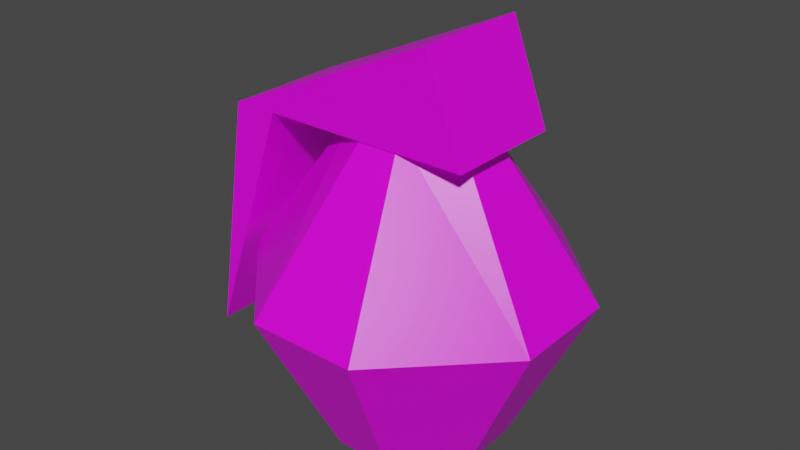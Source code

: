 # Source: grenade.blend  (saved by Blender 2.91.10; exported with 4.5.12 LTS)
import bpy
from mathutils import Matrix  # noqa: F401  (used for matrix-valued properties, if any)

bpy.ops.wm.read_factory_settings(use_empty=True)
scene = bpy.context.scene
scene.name = 'Scene'

# ---- collections
col_collection = bpy.data.collections.new('Collection'); scene.collection.children.link(col_collection)

# ---- images (referenced by path relative to the original .blend; pixels are not part of the script)
import os
ASSET_DIR = os.environ.get("B2B_ASSET_DIR", "")  # directory of the original .blend (textures are referenced by path, not embedded)
HERE = os.path.dirname(os.path.abspath(__file__))  # packed textures are extracted next to this script under _unpacked/

def load_image(name, relpath, width, height, colorspace="sRGB"):
    """Load a texture the original file referenced (path relative to the .blend, or extracted next to this script)."""
    p = next((c for c in (os.path.join(HERE, relpath), os.path.join(ASSET_DIR, relpath)) if relpath and os.path.exists(c)), "")
    if p:
        img = bpy.data.images.load(p, check_existing=True)
        img.name = name
    else:  # same state as the original file: an image datablock whose file is absent (Cycles renders it pink)
        img = bpy.data.images.new(name, width, height)
        img.source = "FILE"
        img.filepath = "//" + (relpath or name)
    img.colorspace_settings.name = colorspace
    return img
img_atlas_bmp = load_image('Atlas.bmp', 'Atlas.bmp', 1024, 1024, 'sRGB')

# ---- materials (node trees are filled in below, after node groups)
mat_material = bpy.data.materials.new('Material')
mat_material.alpha_threshold = 0.0
mat_material.use_transparent_shadow = False
mat_material.line_color = (0.0, 0.0, 0.0, 1.0)

# ---- material node trees
mat_material.use_nodes = True; mat_material.node_tree.nodes.clear()
_N = mat_material.node_tree.nodes; _L = mat_material.node_tree.links
n0 = _N.new('ShaderNodeOutputMaterial'); n0.name = 'Material Output'; n0.location = (300, 300)
n1 = _N.new('ShaderNodeBsdfPrincipled'); n1.name = 'Principled BSDF'; n1.location = (10, 300)
n1.distribution = 'GGX'
n1.subsurface_method = 'BURLEY'
n1.inputs[2].default_value = 0.4
n1.inputs[3].default_value = 1.45
n1.inputs[27].default_value = (0.0, 0.0, 0.0, 1.0)
n1.inputs[28].default_value = 1.0
n2 = _N.new('ShaderNodeTexImage'); n2.name = 'Image Texture'; n2.location = (-280, 280)
n2.image = img_atlas_bmp
_L.new(n1.outputs[0], n0.inputs[0])
_L.new(n2.outputs[0], n1.inputs[0])
n0.is_active_output = True

# ---- world
world_world = bpy.data.worlds.new('World'); scene.world = world_world
world_world.use_nodes = True; world_world.node_tree.nodes.clear()
_N = world_world.node_tree.nodes; _L = world_world.node_tree.links
n0 = _N.new('ShaderNodeOutputWorld'); n0.name = 'World Output'; n0.location = (300, 300)
n1 = _N.new('ShaderNodeBackground'); n1.name = 'Background'; n1.location = (10, 300)
n1.inputs[0].default_value = (0.05088, 0.05088, 0.05088, 1.0)
_L.new(n1.outputs[0], n0.inputs[0])
n0.is_active_output = True
world_world.color = (0.05088, 0.05088, 0.05088)
world_world.use_sun_shadow = False
world_world.sun_shadow_jitter_overblur = 0.0

# ---- meshes
me_cube = bpy.data.meshes.new('Cube')
me_cube.from_pydata([(0.3533, 0.1205, 1.0), (0.1068, 0.313, 1.0), (0.178, 0.5216, -1.0), (0.5216, 0.178, -1.0), (0.1068, -0.313, 1.0), (0.3533, -0.1205, 1.0), (0.5216, -0.178, -1.0), (0.178, -0.5216, -1.0), (-0.1068, 0.313, 1.0), (-0.3533, 0.1205, 1.0), (-0.5216, 0.178, -1.0), (-0.178, 0.5216, -1.0), (-0.3533, -0.1205, 1.0), (-0.1068, -0.313, 1.0), (-0.178, -0.5216, -1.0), (-0.5216, -0.178, -1.0), (1.0, 0.3412, 0.0), (0.3412, 1.0, 0.0), (-0.3412, -1.0, 0.0), (-1.0, -0.3412, 0.0), (0.3412, -1.0, 0.0), (1.0, -0.3412, 0.0), (-0.3412, 1.0, 0.0), (-1.0, 0.3412, 0.0), (-0.7625, -0.3798, 0.923), (-0.7625, 0.3798, 0.923), (0.5561, -0.3798, 0.923), (0.3201, -0.3798, 1.536), (0.5561, 0.3798, 0.923), (0.3201, 0.3798, 1.536), (-1.045, 0.3798, 0.923), (-1.045, -0.3798, 0.923), (-1.302, 0.3798, -0.6337), (-1.302, -0.3798, -0.6337)], [], [(10, 11, 2, 3, 6, 7, 14, 15), (19, 12, 9, 23), (20, 4, 13, 18), (16, 0, 5, 21), (16, 3, 2, 17), (18, 13, 12, 19), (20, 7, 6, 21), (22, 11, 10, 23), (22, 8, 1, 17), (11, 22, 17, 2), (8, 22, 23, 9), (4, 20, 21, 5), (14, 18, 19, 15), (0, 16, 17, 1), (3, 16, 21, 6), (7, 20, 18, 14), (15, 19, 23, 10), (28, 29, 27, 26), (25, 30, 29, 28), (25, 28, 26, 24), (27, 31, 24, 26), (33, 32, 25, 24), (24, 31, 33), (31, 30, 32, 33), (30, 25, 32), (29, 30, 31, 27)])
_uv = me_cube.uv_layers.new(name='UVMap')
_uv.uv.foreach_set('vector', [0.721, 0.5386, 0.721, 0.5758, 0.7017, 0.595, 0.6646, 0.595, 0.6454, 0.5758, 0.6454, 0.5386, 0.6646, 0.5194, 0.7017, 0.5194, 0.7071, 0.5837, 0.6879, 0.5571, 0.6913, 0.5516, 0.7224, 0.5626, 0.6476, 0.5736, 0.6749, 0.5543, 0.6798, 0.5571, 0.6695, 0.5892, 0.6563, 0.5344, 0.6754, 0.561, 0.672, 0.5665, 0.6409, 0.5555, 0.6604, 0.5153, 0.6866, 0.5371, 0.6796, 0.5501, 0.647, 0.5403, 0.6695, 0.5892, 0.6798, 0.5571, 0.6879, 0.5571, 0.7071, 0.5837, 0.7215, 0.5605, 0.6865, 0.5605, 0.6835, 0.5457, 0.7157, 0.5321, 0.644, 0.5608, 0.678, 0.5608, 0.681, 0.5753, 0.6496, 0.5885, 0.7157, 0.5445, 0.6883, 0.5638, 0.6836, 0.561, 0.6939, 0.529, 0.678, 0.5608, 0.644, 0.5608, 0.647, 0.5403, 0.6796, 0.5501, 0.6883, 0.5638, 0.7157, 0.5445, 0.7224, 0.5822, 0.6913, 0.5712, 0.6749, 0.5543, 0.6476, 0.5736, 0.6409, 0.5359, 0.672, 0.5469, 0.6849, 0.5715, 0.7184, 0.5816, 0.7046, 0.6072, 0.6777, 0.5849, 0.6754, 0.561, 0.6563, 0.5344, 0.6939, 0.529, 0.6836, 0.561, 0.6777, 0.5362, 0.7046, 0.5139, 0.7157, 0.5321, 0.6835, 0.5457, 0.6865, 0.5605, 0.7215, 0.5605, 0.7184, 0.5816, 0.6849, 0.5715, 0.6866, 0.5845, 0.6604, 0.6062, 0.6496, 0.5885, 0.681, 0.5753, 0.6351, 0.5167, 0.6351, 0.5181, 0.6335, 0.5181, 0.6335, 0.5167, 0.6338, 0.5169, 0.6335, 0.5168, 0.6351, 0.5167, 0.6351, 0.5174, 0.6344, 0.5167, 0.6344, 0.5184, 0.6335, 0.5184, 0.6335, 0.5167, 0.6342, 0.5167, 0.6342, 0.5184, 0.6341, 0.5181, 0.6335, 0.5168, 0.6351, 0.5167, 0.6351, 0.5175, 0.6335, 0.5175, 0.6335, 0.5167, 0.6338, 0.5184, 0.6335, 0.5183, 0.6338, 0.5167, 0.6343, 0.5184, 0.6335, 0.5184, 0.6335, 0.5167, 0.6343, 0.5167, 0.6335, 0.5168, 0.6338, 0.5167, 0.6338, 0.5184, 0.6335, 0.5167, 0.6351, 0.5167, 0.6351, 0.5176, 0.6335, 0.5176])
me_cube.materials.append(mat_material)
me_cube.use_remesh_preserve_volume = False
me_cube.use_remesh_preserve_attributes = False
me_cube.use_mirror_vertex_groups = False
me_cube.update()

# ---- objects
ob_cube = bpy.data.objects.new('Cube', me_cube)

# ---- transforms, parenting, visibility, modifiers, constraints
ob_cube.location = (0.0, 0.0, 0.0)
ob_cube.lock_rotations_4d = False
ob_cube.empty_display_type = 'ARROWS'
ob_cube.lineart.crease_threshold = 0.0

# ---- collection membership
col_collection.objects.link(ob_cube)

# ---- scene / render settings (as saved in the file)
scene.frame_start = 1; scene.frame_end = 250; scene.frame_set(1)
scene.render.engine = 'BLENDER_EEVEE_NEXT'
scene.cycles.use_denoising = False
scene.cycles.samples = 128
scene.cycles.sampling_pattern = 'TABULATED_SOBOL'
scene.cycles.use_adaptive_sampling = False
scene.cycles.use_light_tree = False
scene.view_settings.view_transform = 'Filmic'
bpy.context.view_layer.update()

# ---- added for rendering (the .blend has no active camera and no usable light): camera, sun
cam_auto = bpy.data.cameras.new('AutoCamera')
cam_auto.lens = 50.0
cam_auto.sensor_width = 36.0
cam_auto.clip_end = 1000.0
ob_auto_camera = bpy.data.objects.new('AutoCamera', cam_auto)
scene.collection.objects.link(ob_auto_camera)
ob_auto_camera.location = (3.5186, -4.4035, 3.20367)
ob_auto_camera.rotation_euler = (1.09748, -7.21219e-08, 0.694738)
scene.camera = ob_auto_camera
light_auto_sun = bpy.data.lights.new('AutoSun', 'SUN')
light_auto_sun.energy = 3.0
light_auto_sun.angle = 0.0523599
ob_auto_sun = bpy.data.objects.new('AutoSun', light_auto_sun)
scene.collection.objects.link(ob_auto_sun)
ob_auto_sun.rotation_euler = (0.872665, 0.174533, 0.523599)
bpy.context.view_layer.update()
